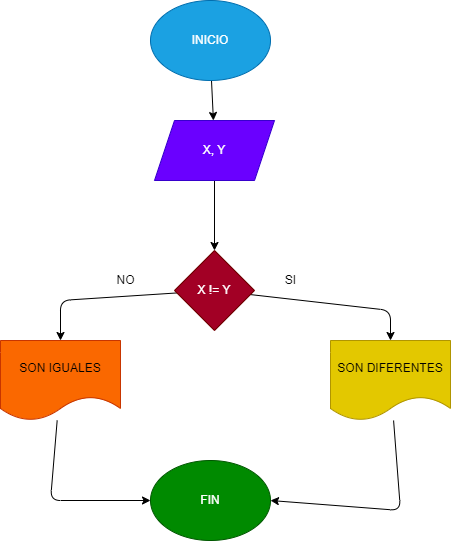

The diagram above was exported from draw.io. Its source (the exported page's mxGraphModel, read from the mxfile embedded in the PNG):
<mxGraphModel dx="650" dy="478" grid="1" gridSize="10" guides="1" tooltips="1" connect="1" arrows="1" fold="1" page="1" pageScale="1" pageWidth="827" pageHeight="1169" math="0" shadow="0">
  <root>
    <mxCell id="0" />
    <mxCell id="1" parent="0" />
    <mxCell id="12" value="" style="edgeStyle=none;html=1;" edge="1" parent="1" source="2" target="7">
      <mxGeometry relative="1" as="geometry" />
    </mxCell>
    <mxCell id="2" value="INICIO" style="ellipse;whiteSpace=wrap;html=1;fillColor=#1ba1e2;fontColor=#ffffff;strokeColor=#006EAF;" vertex="1" parent="1">
      <mxGeometry x="290" y="90" width="120" height="80" as="geometry" />
    </mxCell>
    <mxCell id="14" style="edgeStyle=none;html=1;entryX=1;entryY=0.5;entryDx=0;entryDy=0;" edge="1" parent="1" source="4" target="8">
      <mxGeometry relative="1" as="geometry">
        <Array as="points">
          <mxPoint x="540" y="600" />
        </Array>
      </mxGeometry>
    </mxCell>
    <mxCell id="4" value="SON DIFERENTES" style="shape=document;whiteSpace=wrap;html=1;boundedLbl=1;fillColor=#e3c800;fontColor=#000000;strokeColor=#B09500;" vertex="1" parent="1">
      <mxGeometry x="470" y="430" width="120" height="80" as="geometry" />
    </mxCell>
    <mxCell id="13" style="edgeStyle=none;html=1;entryX=0;entryY=0.5;entryDx=0;entryDy=0;" edge="1" parent="1" source="5" target="8">
      <mxGeometry relative="1" as="geometry">
        <Array as="points">
          <mxPoint x="190" y="590" />
        </Array>
      </mxGeometry>
    </mxCell>
    <mxCell id="5" value="SON IGUALES" style="shape=document;whiteSpace=wrap;html=1;boundedLbl=1;fillColor=#fa6800;fontColor=#000000;strokeColor=#C73500;" vertex="1" parent="1">
      <mxGeometry x="140" y="430" width="120" height="80" as="geometry" />
    </mxCell>
    <mxCell id="9" style="edgeStyle=none;html=1;entryX=0.5;entryY=0;entryDx=0;entryDy=0;" edge="1" parent="1" source="6" target="5">
      <mxGeometry relative="1" as="geometry">
        <Array as="points">
          <mxPoint x="200" y="390" />
        </Array>
      </mxGeometry>
    </mxCell>
    <mxCell id="10" style="edgeStyle=none;html=1;entryX=0.5;entryY=0;entryDx=0;entryDy=0;" edge="1" parent="1" source="6" target="4">
      <mxGeometry relative="1" as="geometry">
        <Array as="points">
          <mxPoint x="530" y="400" />
        </Array>
      </mxGeometry>
    </mxCell>
    <mxCell id="6" value="X != Y" style="rhombus;whiteSpace=wrap;html=1;fillColor=#a20025;fontColor=#ffffff;strokeColor=#6F0000;" vertex="1" parent="1">
      <mxGeometry x="314" y="340" width="80" height="80" as="geometry" />
    </mxCell>
    <mxCell id="11" value="" style="edgeStyle=none;html=1;" edge="1" parent="1" source="7" target="6">
      <mxGeometry relative="1" as="geometry" />
    </mxCell>
    <mxCell id="7" value="X, Y" style="shape=parallelogram;perimeter=parallelogramPerimeter;whiteSpace=wrap;html=1;fixedSize=1;fillColor=#6a00ff;fontColor=#ffffff;strokeColor=#3700CC;" vertex="1" parent="1">
      <mxGeometry x="294" y="210" width="120" height="60" as="geometry" />
    </mxCell>
    <mxCell id="8" value="FIN" style="ellipse;whiteSpace=wrap;html=1;fillColor=#008a00;fontColor=#ffffff;strokeColor=#005700;" vertex="1" parent="1">
      <mxGeometry x="290" y="550" width="120" height="80" as="geometry" />
    </mxCell>
    <mxCell id="15" value="SI" style="text;html=1;align=center;verticalAlign=middle;resizable=0;points=[];autosize=1;strokeColor=none;fillColor=none;" vertex="1" parent="1">
      <mxGeometry x="415" y="360" width="30" height="20" as="geometry" />
    </mxCell>
    <mxCell id="16" value="NO" style="text;html=1;align=center;verticalAlign=middle;resizable=0;points=[];autosize=1;strokeColor=none;fillColor=none;" vertex="1" parent="1">
      <mxGeometry x="250" y="360" width="30" height="20" as="geometry" />
    </mxCell>
  </root>
</mxGraphModel>